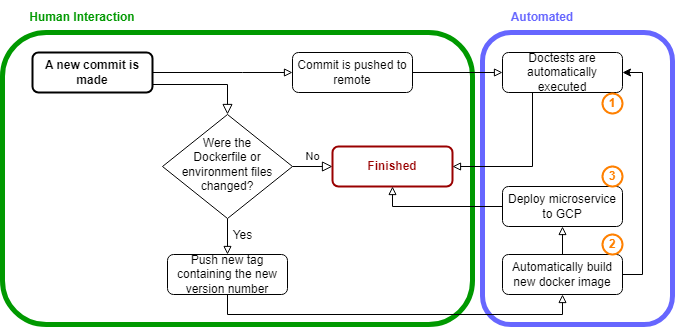

The diagram above was exported from draw.io. Its source (the exported page's mxGraphModel, read from the mxfile embedded in the PNG):
<mxGraphModel dx="1050" dy="541" grid="1" gridSize="10" guides="1" tooltips="1" connect="1" arrows="1" fold="1" page="1" pageScale="1" pageWidth="827" pageHeight="1169" math="0" shadow="0">
  <root>
    <mxCell id="WIyWlLk6GJQsqaUBKTNV-0" />
    <mxCell id="WIyWlLk6GJQsqaUBKTNV-1" parent="WIyWlLk6GJQsqaUBKTNV-0" />
    <mxCell id="wPZy8hgy3tqJ7onlWrDy-19" value="" style="rounded=1;whiteSpace=wrap;html=1;fontSize=12;fillColor=none;strokeColor=#6666FF;strokeWidth=5;" parent="WIyWlLk6GJQsqaUBKTNV-1" vertex="1">
      <mxGeometry x="510" y="48" width="190" height="292" as="geometry" />
    </mxCell>
    <mxCell id="wPZy8hgy3tqJ7onlWrDy-13" value="" style="rounded=1;whiteSpace=wrap;html=1;fontSize=12;fillColor=none;strokeColor=#009900;strokeWidth=5;" parent="WIyWlLk6GJQsqaUBKTNV-1" vertex="1">
      <mxGeometry x="30" y="48" width="470" height="292" as="geometry" />
    </mxCell>
    <mxCell id="WIyWlLk6GJQsqaUBKTNV-2" value="" style="rounded=0;html=1;jettySize=auto;orthogonalLoop=1;fontSize=11;endArrow=block;endFill=0;endSize=8;strokeWidth=1;shadow=0;labelBackgroundColor=none;edgeStyle=orthogonalEdgeStyle;" parent="WIyWlLk6GJQsqaUBKTNV-1" source="WIyWlLk6GJQsqaUBKTNV-3" target="WIyWlLk6GJQsqaUBKTNV-6" edge="1">
      <mxGeometry relative="1" as="geometry">
        <Array as="points">
          <mxPoint x="255" y="100" />
        </Array>
      </mxGeometry>
    </mxCell>
    <mxCell id="wPZy8hgy3tqJ7onlWrDy-6" style="edgeStyle=orthogonalEdgeStyle;rounded=0;orthogonalLoop=1;jettySize=auto;html=1;entryX=0;entryY=0.5;entryDx=0;entryDy=0;fontSize=12;endArrow=block;endFill=0;" parent="WIyWlLk6GJQsqaUBKTNV-1" source="WIyWlLk6GJQsqaUBKTNV-3" target="wPZy8hgy3tqJ7onlWrDy-5" edge="1">
      <mxGeometry relative="1" as="geometry">
        <Array as="points">
          <mxPoint x="270" y="88" />
          <mxPoint x="270" y="88" />
        </Array>
      </mxGeometry>
    </mxCell>
    <mxCell id="WIyWlLk6GJQsqaUBKTNV-3" value="&lt;b&gt;A new commit is made&lt;/b&gt;" style="rounded=1;whiteSpace=wrap;html=1;fontSize=12;glass=0;strokeWidth=2;shadow=0;" parent="WIyWlLk6GJQsqaUBKTNV-1" vertex="1">
      <mxGeometry x="60" y="68" width="120" height="40" as="geometry" />
    </mxCell>
    <mxCell id="WIyWlLk6GJQsqaUBKTNV-5" value="No" style="edgeStyle=orthogonalEdgeStyle;rounded=0;html=1;jettySize=auto;orthogonalLoop=1;fontSize=11;endArrow=block;endFill=0;endSize=8;strokeWidth=1;shadow=0;labelBackgroundColor=none;" parent="WIyWlLk6GJQsqaUBKTNV-1" source="WIyWlLk6GJQsqaUBKTNV-6" target="WIyWlLk6GJQsqaUBKTNV-7" edge="1">
      <mxGeometry y="10" relative="1" as="geometry">
        <mxPoint as="offset" />
      </mxGeometry>
    </mxCell>
    <mxCell id="wPZy8hgy3tqJ7onlWrDy-9" value="Yes" style="edgeStyle=orthogonalEdgeStyle;rounded=0;orthogonalLoop=1;jettySize=auto;html=1;fontSize=12;endArrow=block;endFill=0;" parent="WIyWlLk6GJQsqaUBKTNV-1" source="WIyWlLk6GJQsqaUBKTNV-6" edge="1">
      <mxGeometry x="-0.2121" y="15" relative="1" as="geometry">
        <mxPoint x="255" y="270" as="targetPoint" />
        <mxPoint as="offset" />
      </mxGeometry>
    </mxCell>
    <mxCell id="WIyWlLk6GJQsqaUBKTNV-6" value="&lt;font style=&quot;font-size: 12px;&quot;&gt;Were the&lt;br&gt;Dockerfile or environment files changed?&lt;/font&gt;" style="rhombus;whiteSpace=wrap;html=1;shadow=0;fontFamily=Helvetica;fontSize=12;align=center;strokeWidth=1;spacing=6;spacingTop=-4;" parent="WIyWlLk6GJQsqaUBKTNV-1" vertex="1">
      <mxGeometry x="190" y="130" width="130" height="104" as="geometry" />
    </mxCell>
    <mxCell id="WIyWlLk6GJQsqaUBKTNV-7" value="&lt;b&gt;&lt;font color=&quot;#990000&quot;&gt;Finished&lt;/font&gt;&lt;/b&gt;" style="rounded=1;whiteSpace=wrap;html=1;fontSize=12;glass=0;strokeWidth=2;shadow=0;strokeColor=#990000;" parent="WIyWlLk6GJQsqaUBKTNV-1" vertex="1">
      <mxGeometry x="360" y="162" width="120" height="40" as="geometry" />
    </mxCell>
    <mxCell id="wPZy8hgy3tqJ7onlWrDy-17" style="edgeStyle=orthogonalEdgeStyle;rounded=0;orthogonalLoop=1;jettySize=auto;html=1;entryX=0.5;entryY=1;entryDx=0;entryDy=0;fontSize=12;fontColor=#009900;endArrow=block;endFill=0;" parent="WIyWlLk6GJQsqaUBKTNV-1" source="WIyWlLk6GJQsqaUBKTNV-12" target="wPZy8hgy3tqJ7onlWrDy-16" edge="1">
      <mxGeometry relative="1" as="geometry">
        <Array as="points" />
      </mxGeometry>
    </mxCell>
    <mxCell id="bLZdWuuEgEnhyIW4yY58-0" style="edgeStyle=orthogonalEdgeStyle;rounded=0;orthogonalLoop=1;jettySize=auto;html=1;entryX=1;entryY=0.5;entryDx=0;entryDy=0;" edge="1" parent="WIyWlLk6GJQsqaUBKTNV-1" source="WIyWlLk6GJQsqaUBKTNV-12" target="wPZy8hgy3tqJ7onlWrDy-7">
      <mxGeometry relative="1" as="geometry">
        <Array as="points">
          <mxPoint x="670" y="290" />
          <mxPoint x="670" y="88" />
        </Array>
      </mxGeometry>
    </mxCell>
    <mxCell id="WIyWlLk6GJQsqaUBKTNV-12" value="Automatically build new docker image" style="rounded=1;whiteSpace=wrap;html=1;fontSize=12;glass=0;strokeWidth=1;shadow=0;" parent="WIyWlLk6GJQsqaUBKTNV-1" vertex="1">
      <mxGeometry x="530" y="270" width="120" height="40" as="geometry" />
    </mxCell>
    <mxCell id="wPZy8hgy3tqJ7onlWrDy-8" style="edgeStyle=orthogonalEdgeStyle;rounded=0;orthogonalLoop=1;jettySize=auto;html=1;entryX=0;entryY=0.5;entryDx=0;entryDy=0;fontSize=12;endArrow=block;endFill=0;" parent="WIyWlLk6GJQsqaUBKTNV-1" source="wPZy8hgy3tqJ7onlWrDy-5" target="wPZy8hgy3tqJ7onlWrDy-7" edge="1">
      <mxGeometry relative="1" as="geometry" />
    </mxCell>
    <mxCell id="wPZy8hgy3tqJ7onlWrDy-5" value="Commit is pushed to remote" style="rounded=1;whiteSpace=wrap;html=1;fontSize=12;glass=0;strokeWidth=1;shadow=0;" parent="WIyWlLk6GJQsqaUBKTNV-1" vertex="1">
      <mxGeometry x="320" y="68" width="120" height="40" as="geometry" />
    </mxCell>
    <mxCell id="wPZy8hgy3tqJ7onlWrDy-10" style="edgeStyle=orthogonalEdgeStyle;rounded=0;orthogonalLoop=1;jettySize=auto;html=1;entryX=1;entryY=0.5;entryDx=0;entryDy=0;fontSize=12;endArrow=block;endFill=0;" parent="WIyWlLk6GJQsqaUBKTNV-1" source="wPZy8hgy3tqJ7onlWrDy-7" target="WIyWlLk6GJQsqaUBKTNV-7" edge="1">
      <mxGeometry relative="1" as="geometry">
        <Array as="points">
          <mxPoint x="560" y="182" />
        </Array>
      </mxGeometry>
    </mxCell>
    <mxCell id="wPZy8hgy3tqJ7onlWrDy-7" value="Doctests are automatically executed" style="rounded=1;whiteSpace=wrap;html=1;fontSize=12;glass=0;strokeWidth=1;shadow=0;" parent="WIyWlLk6GJQsqaUBKTNV-1" vertex="1">
      <mxGeometry x="530" y="68" width="120" height="40" as="geometry" />
    </mxCell>
    <mxCell id="wPZy8hgy3tqJ7onlWrDy-15" style="edgeStyle=orthogonalEdgeStyle;rounded=0;orthogonalLoop=1;jettySize=auto;html=1;entryX=0.5;entryY=1;entryDx=0;entryDy=0;fontSize=12;fontColor=#009900;endArrow=block;endFill=0;" parent="WIyWlLk6GJQsqaUBKTNV-1" source="wPZy8hgy3tqJ7onlWrDy-12" target="WIyWlLk6GJQsqaUBKTNV-12" edge="1">
      <mxGeometry relative="1" as="geometry">
        <Array as="points">
          <mxPoint x="255" y="330" />
          <mxPoint x="590" y="330" />
        </Array>
      </mxGeometry>
    </mxCell>
    <mxCell id="wPZy8hgy3tqJ7onlWrDy-12" value="Push new tag containing the new version number" style="rounded=1;whiteSpace=wrap;html=1;fontSize=12;glass=0;strokeWidth=1;shadow=0;" parent="WIyWlLk6GJQsqaUBKTNV-1" vertex="1">
      <mxGeometry x="195" y="270" width="120" height="40" as="geometry" />
    </mxCell>
    <mxCell id="wPZy8hgy3tqJ7onlWrDy-14" value="&lt;b&gt;&lt;font color=&quot;#009900&quot;&gt;Human Interaction&lt;/font&gt;&lt;/b&gt;" style="text;html=1;strokeColor=none;fillColor=none;align=center;verticalAlign=middle;whiteSpace=wrap;rounded=0;strokeWidth=5;fontSize=12;" parent="WIyWlLk6GJQsqaUBKTNV-1" vertex="1">
      <mxGeometry x="50" y="18" width="120" height="30" as="geometry" />
    </mxCell>
    <mxCell id="wPZy8hgy3tqJ7onlWrDy-18" style="edgeStyle=orthogonalEdgeStyle;rounded=0;orthogonalLoop=1;jettySize=auto;html=1;fontSize=12;fontColor=#009900;endArrow=block;endFill=0;entryX=0.5;entryY=1;entryDx=0;entryDy=0;" parent="WIyWlLk6GJQsqaUBKTNV-1" source="wPZy8hgy3tqJ7onlWrDy-16" target="WIyWlLk6GJQsqaUBKTNV-7" edge="1">
      <mxGeometry relative="1" as="geometry" />
    </mxCell>
    <mxCell id="wPZy8hgy3tqJ7onlWrDy-16" value="Deploy microservice to GCP" style="rounded=1;whiteSpace=wrap;html=1;fontSize=12;glass=0;strokeWidth=1;shadow=0;" parent="WIyWlLk6GJQsqaUBKTNV-1" vertex="1">
      <mxGeometry x="530" y="202" width="120" height="40" as="geometry" />
    </mxCell>
    <mxCell id="wPZy8hgy3tqJ7onlWrDy-20" value="&lt;b&gt;&lt;font&gt;Automated&lt;/font&gt;&lt;/b&gt;" style="text;html=1;strokeColor=none;fillColor=none;align=center;verticalAlign=middle;whiteSpace=wrap;rounded=0;strokeWidth=5;fontSize=12;fontColor=#6666FF;" parent="WIyWlLk6GJQsqaUBKTNV-1" vertex="1">
      <mxGeometry x="510" y="18" width="120" height="30" as="geometry" />
    </mxCell>
    <mxCell id="wPZy8hgy3tqJ7onlWrDy-22" value="&lt;font color=&quot;#ff8000&quot;&gt;&lt;b&gt;1&lt;/b&gt;&lt;/font&gt;" style="ellipse;whiteSpace=wrap;html=1;aspect=fixed;strokeColor=#FF8000;strokeWidth=2;fontSize=12;fontColor=#990000;fillColor=none;" parent="WIyWlLk6GJQsqaUBKTNV-1" vertex="1">
      <mxGeometry x="630" y="109" width="20" height="20" as="geometry" />
    </mxCell>
    <mxCell id="wPZy8hgy3tqJ7onlWrDy-23" value="&lt;font color=&quot;#ff8000&quot;&gt;&lt;b&gt;2&lt;/b&gt;&lt;/font&gt;" style="ellipse;whiteSpace=wrap;html=1;aspect=fixed;strokeColor=#FF8000;strokeWidth=2;fontSize=12;fontColor=#990000;fillColor=none;" parent="WIyWlLk6GJQsqaUBKTNV-1" vertex="1">
      <mxGeometry x="630" y="250" width="20" height="20" as="geometry" />
    </mxCell>
    <mxCell id="wPZy8hgy3tqJ7onlWrDy-24" value="&lt;font color=&quot;#ff8000&quot;&gt;&lt;b&gt;3&lt;/b&gt;&lt;/font&gt;" style="ellipse;whiteSpace=wrap;html=1;aspect=fixed;strokeColor=#FF8000;strokeWidth=2;fontSize=12;fontColor=#990000;fillColor=none;" parent="WIyWlLk6GJQsqaUBKTNV-1" vertex="1">
      <mxGeometry x="630" y="182" width="20" height="20" as="geometry" />
    </mxCell>
  </root>
</mxGraphModel>